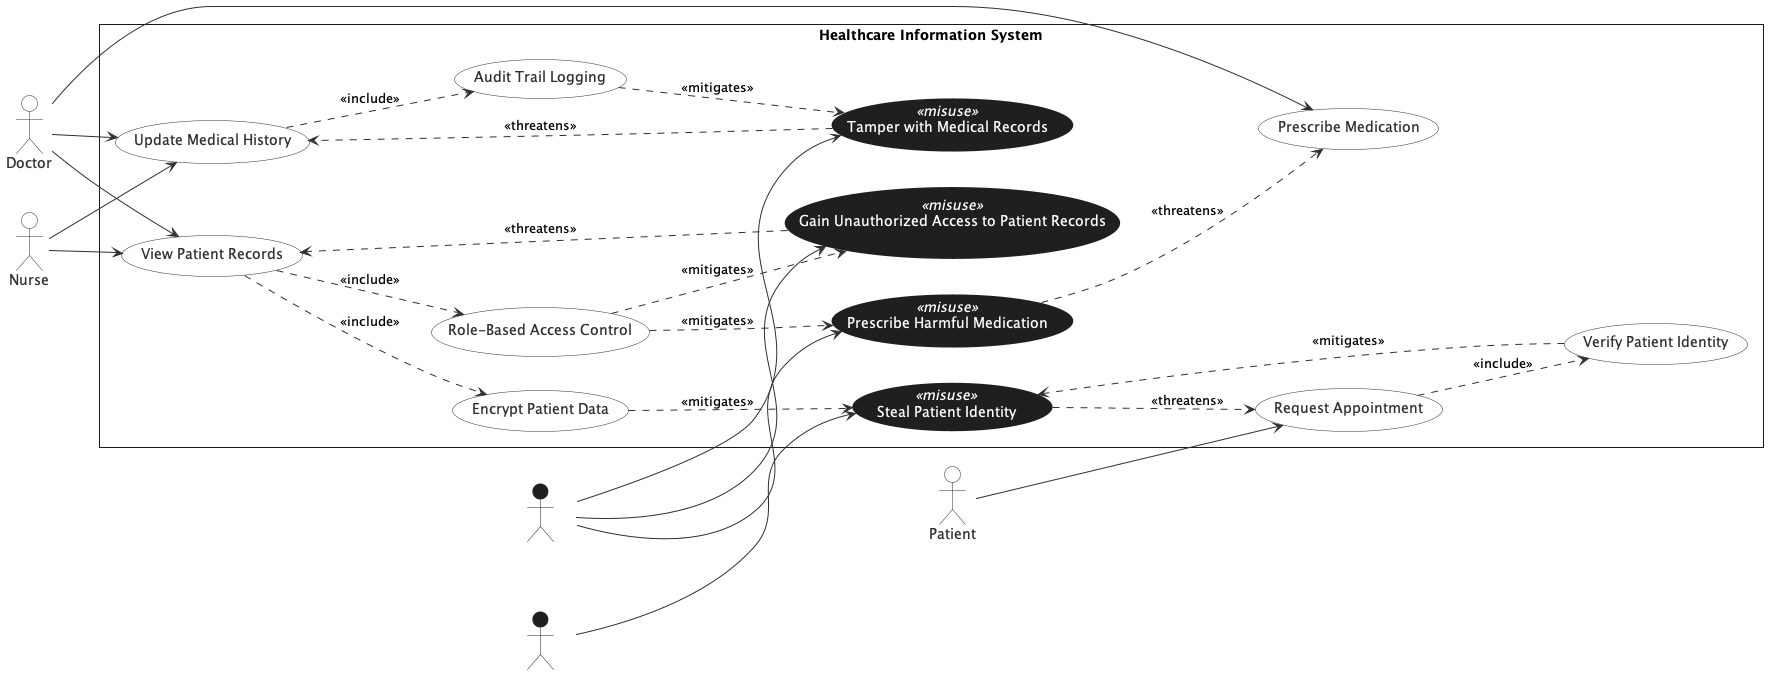

The diagram above was rendered by PlantUML. Its source (embedded in the PNG):
@startuml
' Misuse Case Diagram — Healthcare Information System

left to right direction
skinparam backgroundColor white
skinparam shadowing false
skinparam style strictuml

' ---- Global styling ----
skinparam usecase {
  BackgroundColor #FFFFFF
  BorderColor #2F2F2F
  FontColor #2F2F2F
  ArrowColor #2F2F2F
}
skinparam actor {
  BackgroundColor #FFFFFF
  BorderColor #2F2F2F
  FontColor #2F2F2F
}

' ---- Misuse case styling (dark fill + white text, including stereotype) ----
skinparam usecase<<misuse>> {
  BackgroundColor #1F1F1F
  BorderColor #1F1F1F
  FontColor #FFFFFF
  StereotypeFontColor #FFFFFF
}

' ---- Actors ----
actor Doctor as doc
actor Nurse as nurse
actor Patient as patient

actor "Disgruntled Employee" as de
actor "Identity Thief" as it

' ---- Misactor styling (dark fill + contrasting label) ----
skinparam actor<<misactor>> {
  BackgroundColor #1F1F1F
  BorderColor #1F1F1F
  FontColor #FFFFFF
}

' Apply <<misactor>> to misactors
de <<misactor>>
it <<misactor>>

' ---- System Boundary ----
rectangle "Healthcare Information System" as HIS {

  ' Regular use cases
  usecase "View Patient Records" as U1
  usecase "Update Medical History" as U2
  usecase "Prescribe Medication" as U3
  usecase "Request Appointment" as U4

  ' Security use cases (regular use cases; no stereotype)
  usecase "Role-Based Access Control" as S1
  usecase "Encrypt Patient Data" as S2
  usecase "Audit Trail Logging" as S3
  usecase "Verify Patient Identity" as S4

  ' Misuse cases
  usecase "Tamper with Medical Records" as M1 <<misuse>>
  usecase "Gain Unauthorized Access to Patient Records" as M2 <<misuse>>
  usecase "Prescribe Harmful Medication" as M3 <<misuse>>
  usecase "Steal Patient Identity" as M4 <<misuse>>
}

' ---- Directed actor -> use case associations ----
doc --> U1
nurse --> U1

doc --> U2
nurse --> U2

doc --> U3

patient --> U4

' ---- Include relationships (mandatory controls) ----
U1 ..> S1 : <<include>>
U1 ..> S2 : <<include>>

U2 ..> S3 : <<include>>

U4 ..> S4 : <<include>>

' ---- Misactor -> misuse case associations (directed) ----
de --> M1
de --> M2
de --> M3
it --> M4

' ---- Threatens relationships ----
M1 ..> U2 : <<threatens>>
M2 ..> U1 : <<threatens>>
M3 ..> U3 : <<threatens>>
M4 ..> U4 : <<threatens>>

' ---- Mitigates relationships (countermeasures) ----
S3 ..> M1 : <<mitigates>>
S1 ..> M2 : <<mitigates>>
S1 ..> M3 : <<mitigates>>
S2 ..> M4 : <<mitigates>>
S4 ..> M4 : <<mitigates>>

@enduml